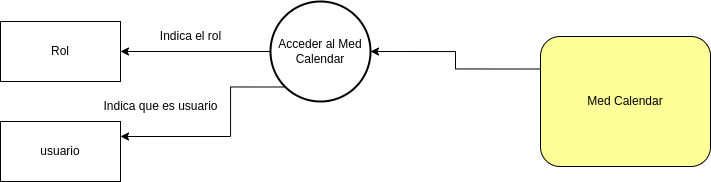

The diagram above was exported from draw.io. Its source (the exported page's mxGraphModel, read from the mxfile embedded in the PNG):
<mxGraphModel dx="887" dy="508" grid="1" gridSize="10" guides="1" tooltips="1" connect="1" arrows="1" fold="1" page="1" pageScale="1" pageWidth="827" pageHeight="1169" math="0" shadow="0">
  <root>
    <mxCell id="WIyWlLk6GJQsqaUBKTNV-0" />
    <mxCell id="WIyWlLk6GJQsqaUBKTNV-1" parent="WIyWlLk6GJQsqaUBKTNV-0" />
    <mxCell id="quMvs3mHbCxWPYvnBWUk-25" style="edgeStyle=orthogonalEdgeStyle;rounded=0;orthogonalLoop=1;jettySize=auto;html=1;exitX=0;exitY=0.25;exitDx=0;exitDy=0;entryX=1;entryY=0.5;entryDx=0;entryDy=0;entryPerimeter=0;startArrow=none;startFill=0;endArrow=classic;endFill=1;" edge="1" parent="WIyWlLk6GJQsqaUBKTNV-1" source="quMvs3mHbCxWPYvnBWUk-5" target="quMvs3mHbCxWPYvnBWUk-24">
      <mxGeometry relative="1" as="geometry" />
    </mxCell>
    <mxCell id="quMvs3mHbCxWPYvnBWUk-5" value="Med Calendar" style="rounded=1;whiteSpace=wrap;html=1;fillColor=#FFFF99;" vertex="1" parent="WIyWlLk6GJQsqaUBKTNV-1">
      <mxGeometry x="560" y="120" width="170" height="130" as="geometry" />
    </mxCell>
    <mxCell id="quMvs3mHbCxWPYvnBWUk-30" style="edgeStyle=orthogonalEdgeStyle;rounded=0;orthogonalLoop=1;jettySize=auto;html=1;exitX=0.145;exitY=0.855;exitDx=0;exitDy=0;exitPerimeter=0;entryX=1;entryY=0.25;entryDx=0;entryDy=0;startArrow=none;startFill=0;endArrow=classic;endFill=1;" edge="1" parent="WIyWlLk6GJQsqaUBKTNV-1" source="quMvs3mHbCxWPYvnBWUk-24" target="quMvs3mHbCxWPYvnBWUk-29">
      <mxGeometry relative="1" as="geometry">
        <Array as="points">
          <mxPoint x="250" y="170" />
          <mxPoint x="250" y="220" />
        </Array>
      </mxGeometry>
    </mxCell>
    <mxCell id="quMvs3mHbCxWPYvnBWUk-32" style="edgeStyle=orthogonalEdgeStyle;rounded=0;orthogonalLoop=1;jettySize=auto;html=1;exitX=0;exitY=0.5;exitDx=0;exitDy=0;exitPerimeter=0;entryX=1;entryY=0.5;entryDx=0;entryDy=0;startArrow=none;startFill=0;endArrow=classic;endFill=1;" edge="1" parent="WIyWlLk6GJQsqaUBKTNV-1" source="quMvs3mHbCxWPYvnBWUk-24" target="quMvs3mHbCxWPYvnBWUk-28">
      <mxGeometry relative="1" as="geometry" />
    </mxCell>
    <mxCell id="quMvs3mHbCxWPYvnBWUk-24" value="Acceder al Med Calendar" style="strokeWidth=2;html=1;shape=mxgraph.flowchart.start_2;whiteSpace=wrap;fillColor=#FFFFFF;" vertex="1" parent="WIyWlLk6GJQsqaUBKTNV-1">
      <mxGeometry x="290" y="85" width="100" height="100" as="geometry" />
    </mxCell>
    <mxCell id="quMvs3mHbCxWPYvnBWUk-28" value="Rol" style="rounded=1;whiteSpace=wrap;html=1;fillColor=#FFFFFF;arcSize=0;" vertex="1" parent="WIyWlLk6GJQsqaUBKTNV-1">
      <mxGeometry x="20" y="105" width="120" height="60" as="geometry" />
    </mxCell>
    <mxCell id="quMvs3mHbCxWPYvnBWUk-29" value="usuario" style="whiteSpace=wrap;html=1;fillColor=#FFFFFF;" vertex="1" parent="WIyWlLk6GJQsqaUBKTNV-1">
      <mxGeometry x="20" y="205" width="120" height="60" as="geometry" />
    </mxCell>
    <mxCell id="quMvs3mHbCxWPYvnBWUk-34" value="Indica que es usuario" style="text;html=1;align=center;verticalAlign=middle;resizable=0;points=[];autosize=1;strokeColor=none;fillColor=none;" vertex="1" parent="WIyWlLk6GJQsqaUBKTNV-1">
      <mxGeometry x="110" y="175" width="140" height="30" as="geometry" />
    </mxCell>
    <mxCell id="quMvs3mHbCxWPYvnBWUk-35" value="Indica el rol" style="text;html=1;align=center;verticalAlign=middle;resizable=0;points=[];autosize=1;strokeColor=none;fillColor=none;" vertex="1" parent="WIyWlLk6GJQsqaUBKTNV-1">
      <mxGeometry x="170" y="105" width="80" height="30" as="geometry" />
    </mxCell>
  </root>
</mxGraphModel>